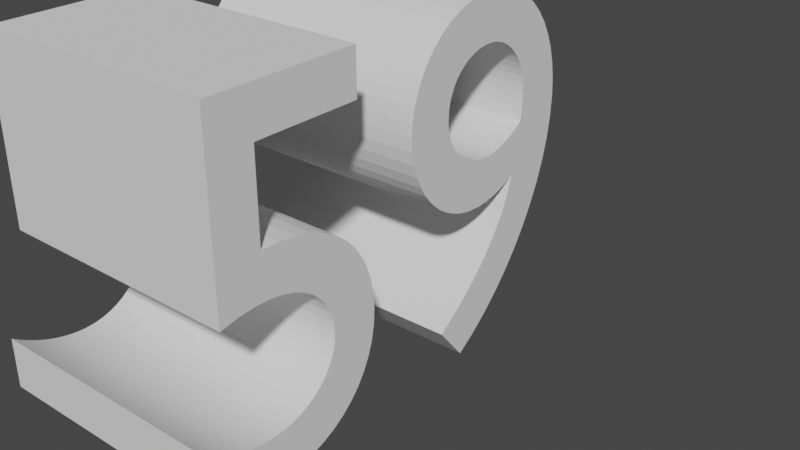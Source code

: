 # Source: 59text.blend  (saved by Blender 3.3.6; exported with 4.5.12 LTS)
import bpy
from mathutils import Matrix  # noqa: F401  (used for matrix-valued properties, if any)

bpy.ops.wm.read_factory_settings(use_empty=True)
scene = bpy.context.scene
scene.name = 'Scene'

# ---- collections
col_collection = bpy.data.collections.new('Collection'); scene.collection.children.link(col_collection)

# ---- world
world_world = bpy.data.worlds.new('World'); scene.world = world_world
world_world.use_nodes = True; world_world.node_tree.nodes.clear()
_N = world_world.node_tree.nodes; _L = world_world.node_tree.links
n0 = _N.new('ShaderNodeOutputWorld'); n0.name = 'World Output'; n0.location = (300, 300)
n1 = _N.new('ShaderNodeBackground'); n1.name = 'Background'; n1.location = (10, 300)
n1.inputs[0].default_value = (0.05088, 0.05088, 0.05088, 1.0)
_L.new(n1.outputs[0], n0.inputs[0])
n0.is_active_output = True
world_world.color = (0.05088, 0.05088, 0.05088)
world_world.use_sun_shadow = False
world_world.sun_shadow_jitter_overblur = 0.0

# ---- curves / text
txt_059 = bpy.data.curves.new('Текст.059', 'FONT')
txt_059.dimensions = '2D'
txt_059.body = '59'

# ---- objects
ob_x = bpy.data.objects.new('Текст', txt_059)

# ---- transforms, parenting, visibility, modifiers, constraints
ob_x.location = (0.0, 0.0, 0.0)
ob_x.rotation_euler = (1.571, 0.0, 1.571)
_m = ob_x.modifiers.new('Объёмность', 'SOLIDIFY')
_m.thickness = 0.5

# ---- collection membership
col_collection.objects.link(ob_x)

# ---- scene / render settings (as saved in the file)
scene.frame_start = 1; scene.frame_end = 250; scene.frame_set(3)
scene.render.engine = 'BLENDER_EEVEE_NEXT'
scene.cycles.sampling_pattern = 'TABULATED_SOBOL'
scene.cycles.use_light_tree = False
scene.view_settings.view_transform = 'Filmic'
bpy.context.view_layer.update()

# ---- added for rendering (the .blend has no active camera and no usable light): camera, sun
cam_auto = bpy.data.cameras.new('AutoCamera')
cam_auto.lens = 50.0
cam_auto.sensor_width = 36.0
cam_auto.clip_end = 1000.0
ob_auto_camera = bpy.data.objects.new('AutoCamera', cam_auto)
scene.collection.objects.link(ob_auto_camera)
ob_auto_camera.location = (1.06297, -0.770065, 1.19138)
ob_auto_camera.rotation_euler = (1.09748, -7.21219e-08, 0.694738)
scene.camera = ob_auto_camera
light_auto_sun = bpy.data.lights.new('AutoSun', 'SUN')
light_auto_sun.energy = 3.0
light_auto_sun.angle = 0.0523599
ob_auto_sun = bpy.data.objects.new('AutoSun', light_auto_sun)
scene.collection.objects.link(ob_auto_sun)
ob_auto_sun.rotation_euler = (0.872665, 0.174533, 0.523599)
bpy.context.view_layer.update()
